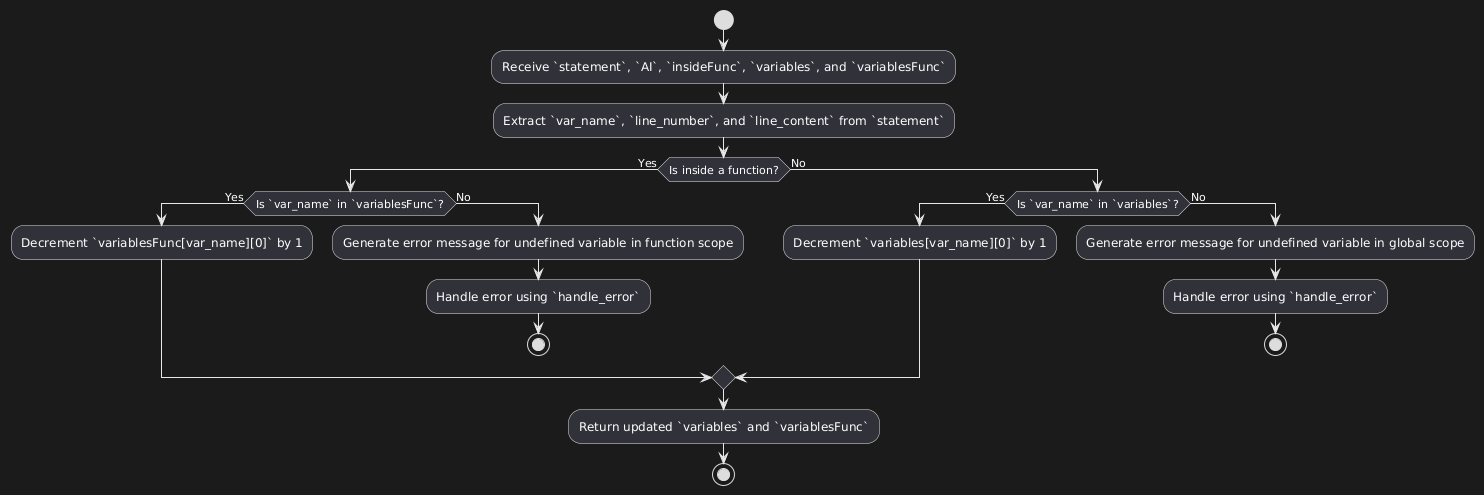

The diagram above was rendered by PlantUML. Its source (embedded in the PNG):
@startuml
start
:Receive `statement`, `AI`, `insideFunc`, `variables`, and `variablesFunc`;

:Extract `var_name`, `line_number`, and `line_content` from `statement`;

if (Is inside a function?) then (Yes)
    if (Is `var_name` in `variablesFunc`?) then (Yes)
        :Decrement `variablesFunc[var_name][0]` by 1;
    else (No)
        :Generate error message for undefined variable in function scope;
        :Handle error using `handle_error`;
        stop
    endif
else (No)
    if (Is `var_name` in `variables`?) then (Yes)
        :Decrement `variables[var_name][0]` by 1;
    else (No)
        :Generate error message for undefined variable in global scope;
        :Handle error using `handle_error`;
        stop
    endif
endif

:Return updated `variables` and `variablesFunc`;
stop
@enduml